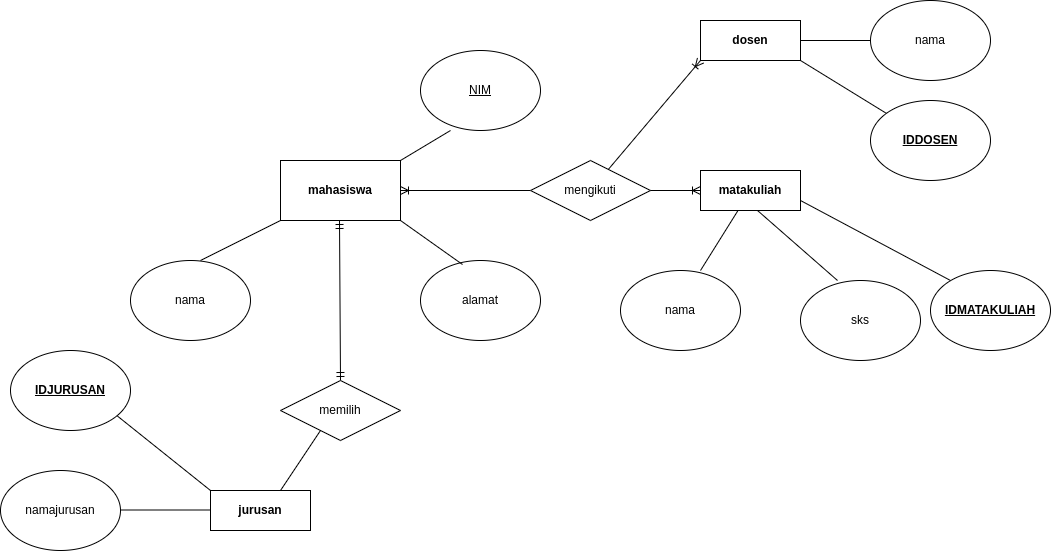

The diagram above was exported from draw.io. Its source (the exported page's mxGraphModel, read from the mxfile embedded in the PNG):
<mxGraphModel dx="1239" dy="675" grid="1" gridSize="10" guides="1" tooltips="1" connect="1" arrows="1" fold="1" page="1" pageScale="1" pageWidth="827" pageHeight="1169" math="0" shadow="0">
  <root>
    <mxCell id="WIyWlLk6GJQsqaUBKTNV-0" />
    <mxCell id="WIyWlLk6GJQsqaUBKTNV-1" parent="WIyWlLk6GJQsqaUBKTNV-0" />
    <mxCell id="-Vr_p3e31tzZPetc6ylM-0" value="&lt;b&gt;mahasiswa&lt;/b&gt;" style="rounded=0;whiteSpace=wrap;html=1;" parent="WIyWlLk6GJQsqaUBKTNV-1" vertex="1">
      <mxGeometry x="350" y="340" width="120" height="60" as="geometry" />
    </mxCell>
    <mxCell id="-Vr_p3e31tzZPetc6ylM-2" value="nama" style="ellipse;whiteSpace=wrap;html=1;" parent="WIyWlLk6GJQsqaUBKTNV-1" vertex="1">
      <mxGeometry x="200" y="440" width="120" height="80" as="geometry" />
    </mxCell>
    <mxCell id="-Vr_p3e31tzZPetc6ylM-4" value="&lt;u&gt;NIM&lt;/u&gt;" style="ellipse;whiteSpace=wrap;html=1;" parent="WIyWlLk6GJQsqaUBKTNV-1" vertex="1">
      <mxGeometry x="490" y="230" width="120" height="80" as="geometry" />
    </mxCell>
    <mxCell id="-Vr_p3e31tzZPetc6ylM-8" value="alamat" style="ellipse;whiteSpace=wrap;html=1;" parent="WIyWlLk6GJQsqaUBKTNV-1" vertex="1">
      <mxGeometry x="490" y="440" width="120" height="80" as="geometry" />
    </mxCell>
    <mxCell id="-Vr_p3e31tzZPetc6ylM-25" value="" style="endArrow=none;html=1;rounded=0;entryX=0;entryY=1;entryDx=0;entryDy=0;" parent="WIyWlLk6GJQsqaUBKTNV-1" target="-Vr_p3e31tzZPetc6ylM-0" edge="1">
      <mxGeometry relative="1" as="geometry">
        <mxPoint x="270" y="440" as="sourcePoint" />
        <mxPoint x="370" y="430" as="targetPoint" />
      </mxGeometry>
    </mxCell>
    <mxCell id="-Vr_p3e31tzZPetc6ylM-26" value="" style="endArrow=none;html=1;rounded=0;exitX=1;exitY=1;exitDx=0;exitDy=0;entryX=0.35;entryY=0.05;entryDx=0;entryDy=0;entryPerimeter=0;" parent="WIyWlLk6GJQsqaUBKTNV-1" source="-Vr_p3e31tzZPetc6ylM-0" target="-Vr_p3e31tzZPetc6ylM-8" edge="1">
      <mxGeometry relative="1" as="geometry">
        <mxPoint x="360" y="439" as="sourcePoint" />
        <mxPoint x="520" y="440" as="targetPoint" />
      </mxGeometry>
    </mxCell>
    <mxCell id="-Vr_p3e31tzZPetc6ylM-27" value="" style="endArrow=none;html=1;rounded=0;exitX=1;exitY=0;exitDx=0;exitDy=0;entryX=0.25;entryY=1;entryDx=0;entryDy=0;entryPerimeter=0;" parent="WIyWlLk6GJQsqaUBKTNV-1" source="-Vr_p3e31tzZPetc6ylM-0" target="-Vr_p3e31tzZPetc6ylM-4" edge="1">
      <mxGeometry relative="1" as="geometry">
        <mxPoint x="380" y="320" as="sourcePoint" />
        <mxPoint x="540" y="320" as="targetPoint" />
      </mxGeometry>
    </mxCell>
    <mxCell id="-Vr_p3e31tzZPetc6ylM-30" value="" style="fontSize=12;html=1;endArrow=ERmandOne;startArrow=ERmandOne;rounded=0;" parent="WIyWlLk6GJQsqaUBKTNV-1" edge="1">
      <mxGeometry width="100" height="100" relative="1" as="geometry">
        <mxPoint x="410" y="560" as="sourcePoint" />
        <mxPoint x="409" y="400" as="targetPoint" />
      </mxGeometry>
    </mxCell>
    <mxCell id="-Vr_p3e31tzZPetc6ylM-31" value="memilih" style="shape=rhombus;perimeter=rhombusPerimeter;whiteSpace=wrap;html=1;align=center;" parent="WIyWlLk6GJQsqaUBKTNV-1" vertex="1">
      <mxGeometry x="350" y="560" width="120" height="60" as="geometry" />
    </mxCell>
    <mxCell id="-Vr_p3e31tzZPetc6ylM-34" value="" style="endArrow=none;html=1;rounded=0;" parent="WIyWlLk6GJQsqaUBKTNV-1" edge="1">
      <mxGeometry relative="1" as="geometry">
        <mxPoint x="390" y="610" as="sourcePoint" />
        <mxPoint x="350" y="670" as="targetPoint" />
      </mxGeometry>
    </mxCell>
    <mxCell id="-Vr_p3e31tzZPetc6ylM-35" value="&lt;b&gt;jurusan&lt;/b&gt;" style="whiteSpace=wrap;html=1;align=center;" parent="WIyWlLk6GJQsqaUBKTNV-1" vertex="1">
      <mxGeometry x="280" y="670" width="100" height="40" as="geometry" />
    </mxCell>
    <mxCell id="-Vr_p3e31tzZPetc6ylM-36" value="" style="endArrow=none;html=1;rounded=0;" parent="WIyWlLk6GJQsqaUBKTNV-1" edge="1">
      <mxGeometry relative="1" as="geometry">
        <mxPoint x="190" y="689.5" as="sourcePoint" />
        <mxPoint x="280" y="689.5" as="targetPoint" />
      </mxGeometry>
    </mxCell>
    <mxCell id="-Vr_p3e31tzZPetc6ylM-39" value="namajurusan" style="ellipse;whiteSpace=wrap;html=1;" parent="WIyWlLk6GJQsqaUBKTNV-1" vertex="1">
      <mxGeometry x="70" y="650" width="120" height="80" as="geometry" />
    </mxCell>
    <mxCell id="-Vr_p3e31tzZPetc6ylM-43" value="&lt;b&gt;dosen&lt;/b&gt;" style="whiteSpace=wrap;html=1;align=center;" parent="WIyWlLk6GJQsqaUBKTNV-1" vertex="1">
      <mxGeometry x="770" y="200" width="100" height="40" as="geometry" />
    </mxCell>
    <mxCell id="-Vr_p3e31tzZPetc6ylM-44" value="" style="endArrow=none;html=1;rounded=0;exitX=1;exitY=0.5;exitDx=0;exitDy=0;" parent="WIyWlLk6GJQsqaUBKTNV-1" source="-Vr_p3e31tzZPetc6ylM-43" target="-Vr_p3e31tzZPetc6ylM-45" edge="1">
      <mxGeometry relative="1" as="geometry">
        <mxPoint x="560" y="169.5" as="sourcePoint" />
        <mxPoint x="650" y="169.5" as="targetPoint" />
      </mxGeometry>
    </mxCell>
    <mxCell id="-Vr_p3e31tzZPetc6ylM-45" value="nama" style="ellipse;whiteSpace=wrap;html=1;" parent="WIyWlLk6GJQsqaUBKTNV-1" vertex="1">
      <mxGeometry x="940" y="180" width="120" height="80" as="geometry" />
    </mxCell>
    <mxCell id="-Vr_p3e31tzZPetc6ylM-46" value="" style="fontSize=12;html=1;endArrow=ERoneToMany;rounded=0;exitX=0;exitY=0.5;exitDx=0;exitDy=0;entryX=1;entryY=0.5;entryDx=0;entryDy=0;" parent="WIyWlLk6GJQsqaUBKTNV-1" source="-Vr_p3e31tzZPetc6ylM-47" target="-Vr_p3e31tzZPetc6ylM-0" edge="1">
      <mxGeometry width="100" height="100" relative="1" as="geometry">
        <mxPoint x="560" y="430" as="sourcePoint" />
        <mxPoint x="530" y="330" as="targetPoint" />
      </mxGeometry>
    </mxCell>
    <mxCell id="-Vr_p3e31tzZPetc6ylM-47" value="mengikuti" style="shape=rhombus;perimeter=rhombusPerimeter;whiteSpace=wrap;html=1;align=center;" parent="WIyWlLk6GJQsqaUBKTNV-1" vertex="1">
      <mxGeometry x="600" y="340" width="120" height="60" as="geometry" />
    </mxCell>
    <mxCell id="-Vr_p3e31tzZPetc6ylM-49" value="&lt;b&gt;matakuliah&lt;/b&gt;" style="whiteSpace=wrap;html=1;align=center;" parent="WIyWlLk6GJQsqaUBKTNV-1" vertex="1">
      <mxGeometry x="770" y="350" width="100" height="40" as="geometry" />
    </mxCell>
    <mxCell id="-Vr_p3e31tzZPetc6ylM-50" value="" style="endArrow=none;html=1;rounded=0;" parent="WIyWlLk6GJQsqaUBKTNV-1" source="-Vr_p3e31tzZPetc6ylM-49" edge="1">
      <mxGeometry relative="1" as="geometry">
        <mxPoint x="690" y="439" as="sourcePoint" />
        <mxPoint x="770" y="450" as="targetPoint" />
      </mxGeometry>
    </mxCell>
    <mxCell id="-Vr_p3e31tzZPetc6ylM-51" value="nama" style="ellipse;whiteSpace=wrap;html=1;" parent="WIyWlLk6GJQsqaUBKTNV-1" vertex="1">
      <mxGeometry x="690" y="450" width="120" height="80" as="geometry" />
    </mxCell>
    <mxCell id="-Vr_p3e31tzZPetc6ylM-52" value="" style="endArrow=none;html=1;rounded=0;" parent="WIyWlLk6GJQsqaUBKTNV-1" edge="1">
      <mxGeometry relative="1" as="geometry">
        <mxPoint x="827" y="390" as="sourcePoint" />
        <mxPoint x="907" y="460" as="targetPoint" />
      </mxGeometry>
    </mxCell>
    <mxCell id="-Vr_p3e31tzZPetc6ylM-53" value="sks" style="ellipse;whiteSpace=wrap;html=1;" parent="WIyWlLk6GJQsqaUBKTNV-1" vertex="1">
      <mxGeometry x="870" y="460" width="120" height="80" as="geometry" />
    </mxCell>
    <mxCell id="-Vr_p3e31tzZPetc6ylM-57" value="" style="fontSize=12;html=1;endArrow=ERoneToMany;rounded=0;exitX=1;exitY=0.5;exitDx=0;exitDy=0;entryX=0;entryY=0.5;entryDx=0;entryDy=0;" parent="WIyWlLk6GJQsqaUBKTNV-1" source="-Vr_p3e31tzZPetc6ylM-47" target="-Vr_p3e31tzZPetc6ylM-49" edge="1">
      <mxGeometry width="100" height="100" relative="1" as="geometry">
        <mxPoint x="670" y="460" as="sourcePoint" />
        <mxPoint x="770" y="320" as="targetPoint" />
      </mxGeometry>
    </mxCell>
    <mxCell id="-Vr_p3e31tzZPetc6ylM-64" value="" style="endArrow=none;html=1;rounded=0;exitX=1;exitY=1;exitDx=0;exitDy=0;" parent="WIyWlLk6GJQsqaUBKTNV-1" source="-Vr_p3e31tzZPetc6ylM-43" target="-Vr_p3e31tzZPetc6ylM-65" edge="1">
      <mxGeometry relative="1" as="geometry">
        <mxPoint x="580" y="440" as="sourcePoint" />
        <mxPoint x="930" y="280" as="targetPoint" />
      </mxGeometry>
    </mxCell>
    <mxCell id="-Vr_p3e31tzZPetc6ylM-65" value="&lt;u&gt;&lt;b&gt;IDDOSEN&lt;/b&gt;&lt;/u&gt;" style="ellipse;whiteSpace=wrap;html=1;" parent="WIyWlLk6GJQsqaUBKTNV-1" vertex="1">
      <mxGeometry x="940" y="280" width="120" height="80" as="geometry" />
    </mxCell>
    <mxCell id="-Vr_p3e31tzZPetc6ylM-66" value="" style="endArrow=none;html=1;rounded=0;exitX=1;exitY=0.75;exitDx=0;exitDy=0;" parent="WIyWlLk6GJQsqaUBKTNV-1" source="-Vr_p3e31tzZPetc6ylM-49" edge="1">
      <mxGeometry relative="1" as="geometry">
        <mxPoint x="580" y="440" as="sourcePoint" />
        <mxPoint x="1020" y="460" as="targetPoint" />
      </mxGeometry>
    </mxCell>
    <mxCell id="-Vr_p3e31tzZPetc6ylM-67" value="&lt;u&gt;&lt;b&gt;IDMATAKULIAH&lt;/b&gt;&lt;/u&gt;" style="ellipse;whiteSpace=wrap;html=1;" parent="WIyWlLk6GJQsqaUBKTNV-1" vertex="1">
      <mxGeometry x="1000" y="450" width="120" height="80" as="geometry" />
    </mxCell>
    <mxCell id="-Vr_p3e31tzZPetc6ylM-68" value="" style="endArrow=none;html=1;rounded=0;entryX=0;entryY=0;entryDx=0;entryDy=0;" parent="WIyWlLk6GJQsqaUBKTNV-1" target="-Vr_p3e31tzZPetc6ylM-35" edge="1">
      <mxGeometry relative="1" as="geometry">
        <mxPoint x="180" y="590" as="sourcePoint" />
        <mxPoint x="740" y="440" as="targetPoint" />
      </mxGeometry>
    </mxCell>
    <mxCell id="-Vr_p3e31tzZPetc6ylM-69" value="&lt;u&gt;&lt;b&gt;IDJURUSAN&lt;/b&gt;&lt;/u&gt;" style="ellipse;whiteSpace=wrap;html=1;" parent="WIyWlLk6GJQsqaUBKTNV-1" vertex="1">
      <mxGeometry x="80" y="530" width="120" height="80" as="geometry" />
    </mxCell>
    <mxCell id="-Vr_p3e31tzZPetc6ylM-70" value="" style="fontSize=12;html=1;endArrow=ERoneToMany;rounded=0;entryX=0;entryY=1;entryDx=0;entryDy=0;" parent="WIyWlLk6GJQsqaUBKTNV-1" source="-Vr_p3e31tzZPetc6ylM-47" target="-Vr_p3e31tzZPetc6ylM-43" edge="1">
      <mxGeometry width="100" height="100" relative="1" as="geometry">
        <mxPoint x="610" y="490" as="sourcePoint" />
        <mxPoint x="710" y="390" as="targetPoint" />
      </mxGeometry>
    </mxCell>
  </root>
</mxGraphModel>